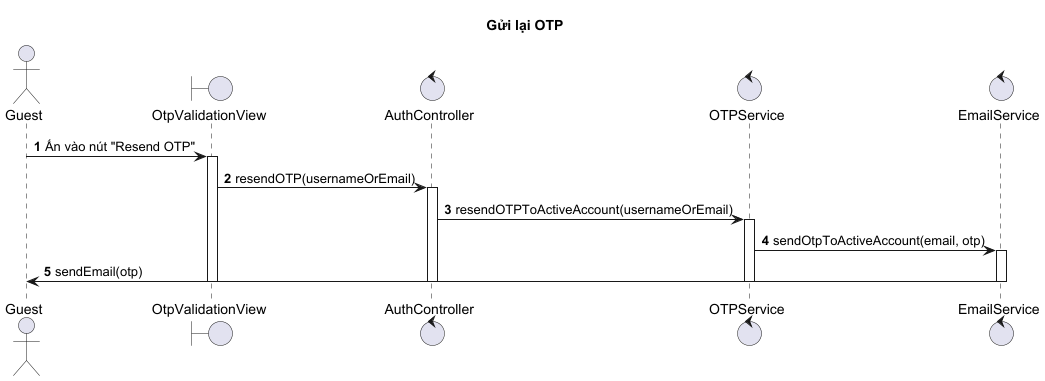

The diagram above was rendered by PlantUML. Its source (embedded in the PNG):
@startuml
title Gửi lại OTP

actor Guest
boundary OtpValidationView
control AuthController
control OTPService
control EmailService

autonumber

Guest -> OtpValidationView : Ấn vào nút "Resend OTP"
activate OtpValidationView
OtpValidationView -> AuthController : resendOTP(usernameOrEmail)
activate AuthController
AuthController -> OTPService : resendOTPToActiveAccount(usernameOrEmail)
activate OTPService
OTPService -> EmailService : sendOtpToActiveAccount(email, otp)
activate EmailService
EmailService -> Guest : sendEmail(otp)
deactivate EmailService
deactivate OTPService
deactivate AuthController
deactivate OtpValidationView

@enduml